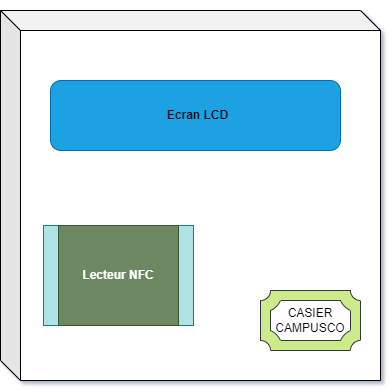

The diagram above was exported from draw.io. Its source (the exported page's mxGraphModel, read from the mxfile embedded in the PNG):
<mxGraphModel dx="1168" dy="851" grid="1" gridSize="10" guides="1" tooltips="1" connect="1" arrows="1" fold="1" page="1" pageScale="1" pageWidth="827" pageHeight="1169" math="0" shadow="0">
  <root>
    <mxCell id="0" />
    <mxCell id="1" parent="0" />
    <mxCell id="11GxMk2iwpE2rbwBA-Tv-11" value="" style="group" vertex="1" connectable="0" parent="1">
      <mxGeometry x="70" y="130" width="380" height="370" as="geometry" />
    </mxCell>
    <mxCell id="11GxMk2iwpE2rbwBA-Tv-1" value="" style="shape=cube;whiteSpace=wrap;html=1;boundedLbl=1;backgroundOutline=1;darkOpacity=0.05;darkOpacity2=0.1;" vertex="1" parent="11GxMk2iwpE2rbwBA-Tv-11">
      <mxGeometry y="10" width="380" height="370" as="geometry" />
    </mxCell>
    <mxCell id="11GxMk2iwpE2rbwBA-Tv-3" value="" style="rounded=1;whiteSpace=wrap;html=1;fillColor=#1ba1e2;fontColor=#ffffff;strokeColor=#006EAF;" vertex="1" parent="11GxMk2iwpE2rbwBA-Tv-11">
      <mxGeometry x="50" y="80" width="290" height="70" as="geometry" />
    </mxCell>
    <mxCell id="11GxMk2iwpE2rbwBA-Tv-7" value="" style="shape=process;whiteSpace=wrap;html=1;backgroundOutline=1;fillColor=#b0e3e6;strokeColor=#0e8088;" vertex="1" parent="11GxMk2iwpE2rbwBA-Tv-11">
      <mxGeometry x="43" y="225" width="150" height="100" as="geometry" />
    </mxCell>
    <mxCell id="11GxMk2iwpE2rbwBA-Tv-8" value="&lt;b&gt;Ecran LCD&lt;/b&gt;" style="text;html=1;align=center;verticalAlign=middle;whiteSpace=wrap;rounded=0;" vertex="1" parent="11GxMk2iwpE2rbwBA-Tv-11">
      <mxGeometry x="70" y="85" width="255" height="60" as="geometry" />
    </mxCell>
    <mxCell id="11GxMk2iwpE2rbwBA-Tv-9" value="&lt;b&gt;Lecteur NFC&lt;/b&gt;" style="text;html=1;align=center;verticalAlign=middle;whiteSpace=wrap;rounded=0;fillColor=#6d8764;fontColor=#ffffff;strokeColor=#3A5431;" vertex="1" parent="11GxMk2iwpE2rbwBA-Tv-11">
      <mxGeometry x="58" y="225" width="120" height="100" as="geometry" />
    </mxCell>
    <mxCell id="11GxMk2iwpE2rbwBA-Tv-15" value="" style="verticalLabelPosition=bottom;verticalAlign=top;html=1;shape=mxgraph.basic.plaque_frame;dx=10;whiteSpace=wrap;fillColor=#cdeb8b;strokeColor=#36393d;" vertex="1" parent="11GxMk2iwpE2rbwBA-Tv-11">
      <mxGeometry x="260" y="290" width="100" height="60" as="geometry" />
    </mxCell>
    <mxCell id="11GxMk2iwpE2rbwBA-Tv-16" value="CASIER CAMPUSCO" style="text;html=1;align=center;verticalAlign=middle;whiteSpace=wrap;rounded=0;" vertex="1" parent="11GxMk2iwpE2rbwBA-Tv-11">
      <mxGeometry x="280" y="305" width="60" height="30" as="geometry" />
    </mxCell>
  </root>
</mxGraphModel>